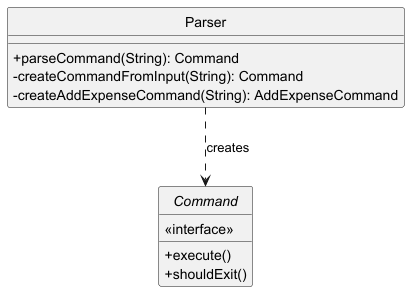

The diagram above was rendered by PlantUML. Its source (embedded in the PNG):
@startuml Parser_ClassDiagram
hide circle
skinparam classAttributeIconSize 0

class Parser {
  + parseCommand(String): Command
  - createCommandFromInput(String): Command
  - createAddExpenseCommand(String): AddExpenseCommand
}

interface Command {
  <<interface>>
  + execute()
  + shouldExit()
}

Parser ..> Command : creates
@enduml